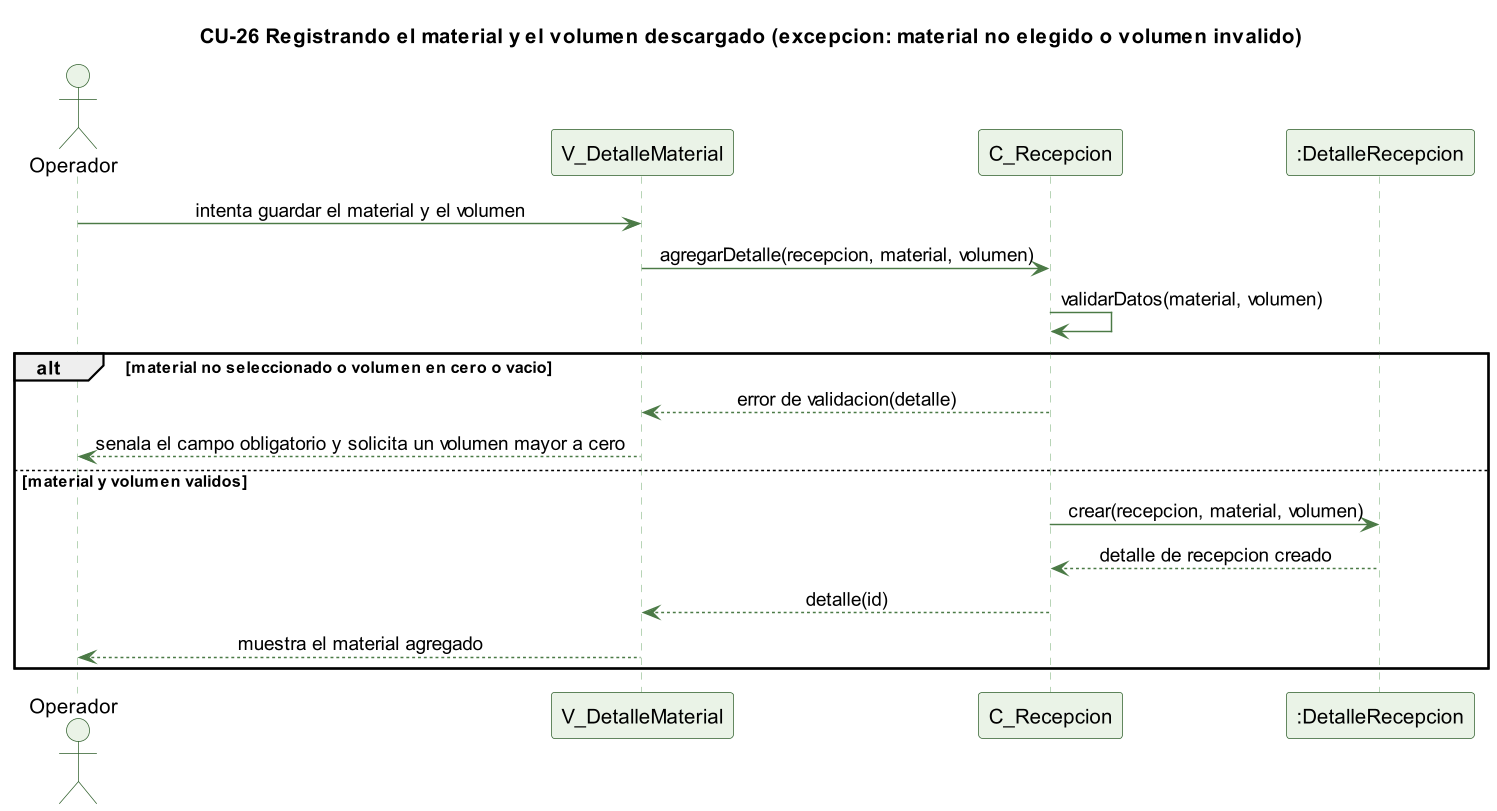

The diagram above was rendered by PlantUML. Its source (embedded in the PNG):
@startuml cu26-detalle-material-excepcion
skinparamlocked dpi 140
' CU-26 Registrando el material y el volumen descargado - flujo de excepcion
skinparam backgroundColor #FFFFFF
skinparam shadowing false
skinparam defaultFontName Helvetica
skinparam sequenceMessageAlign center
skinparam ParticipantBackgroundColor #EAF3E7
skinparam ParticipantBorderColor #2E5E2A
skinparam ActorBackgroundColor #EAF3E7
skinparam ActorBorderColor #2E5E2A
skinparam sequenceLifeLineBorderColor #9CC49A
skinparam ArrowColor #4B7A46

title CU-26 Registrando el material y el volumen descargado (excepcion: material no elegido o volumen invalido)

actor Operador
participant "V_DetalleMaterial" as V
participant "C_Recepcion" as C
participant ":DetalleRecepcion" as D

Operador -> V : intenta guardar el material y el volumen
V -> C : agregarDetalle(recepcion, material, volumen)
C -> C : validarDatos(material, volumen)
alt material no seleccionado o volumen en cero o vacio
  C --> V : error de validacion(detalle)
  V --> Operador : senala el campo obligatorio y solicita un volumen mayor a cero
else material y volumen validos
  C -> D : crear(recepcion, material, volumen)
  D --> C : detalle de recepcion creado
  C --> V : detalle(id)
  V --> Operador : muestra el material agregado
end

@enduml